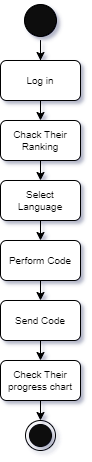

The diagram above was exported from draw.io. Its source (the exported page's mxGraphModel, read from the mxfile embedded in the PNG):
<mxGraphModel dx="880" dy="572" grid="1" gridSize="10" guides="1" tooltips="1" connect="1" arrows="1" fold="1" page="1" pageScale="1" pageWidth="850" pageHeight="1100" math="0" shadow="0">
  <root>
    <mxCell id="0" />
    <mxCell id="1" parent="0" />
    <mxCell id="IEO1lIG9uMxuL3I3sVqN-2" value="" style="edgeStyle=orthogonalEdgeStyle;rounded=0;orthogonalLoop=1;jettySize=auto;html=1;fontSize=10;" parent="1" source="yf142DcsXgniGsICfYdM-1" edge="1">
      <mxGeometry relative="1" as="geometry">
        <mxPoint x="419.9999999999999" y="180" as="targetPoint" />
      </mxGeometry>
    </mxCell>
    <mxCell id="yf142DcsXgniGsICfYdM-1" value="" style="ellipse;html=1;shape=startState;fontSize=12;fillColor=#080808;" parent="1" vertex="1">
      <mxGeometry x="400" y="120" width="40" height="40" as="geometry" />
    </mxCell>
    <mxCell id="aiabJ_m5zsWeA031PfLF-1" value="&lt;font size=&quot;1&quot;&gt;Log in&lt;/font&gt;" style="rounded=1;whiteSpace=wrap;html=1;fontSize=7;" parent="1" vertex="1">
      <mxGeometry x="380" y="180" width="80" height="40" as="geometry" />
    </mxCell>
    <mxCell id="aiabJ_m5zsWeA031PfLF-2" value="" style="edgeStyle=orthogonalEdgeStyle;rounded=0;orthogonalLoop=1;jettySize=auto;html=1;fontSize=10;exitX=0.5;exitY=1;exitDx=0;exitDy=0;entryX=0.5;entryY=0;entryDx=0;entryDy=0;" parent="1" source="aiabJ_m5zsWeA031PfLF-1" target="aiabJ_m5zsWeA031PfLF-3" edge="1">
      <mxGeometry relative="1" as="geometry">
        <mxPoint x="429.9999999999999" y="170" as="sourcePoint" />
        <mxPoint x="420" y="240" as="targetPoint" />
      </mxGeometry>
    </mxCell>
    <mxCell id="aiabJ_m5zsWeA031PfLF-3" value="&lt;font size=&quot;1&quot;&gt;Chack Their Ranking&lt;/font&gt;&lt;span style=&quot;color: rgba(0, 0, 0, 0); font-family: monospace; font-size: 0px; text-align: start;&quot;&gt;%3CmxGraphModel%3E%3Croot%3E%3CmxCell%20id%3D%220%22%2F%3E%3CmxCell%20id%3D%221%22%20parent%3D%220%22%2F%3E%3CmxCell%20id%3D%222%22%20value%3D%22%26lt%3Bfont%20size%3D%26quot%3B1%26quot%3B%26gt%3BLog%20in%26lt%3B%2Ffont%26gt%3B%22%20style%3D%22rounded%3D1%3BwhiteSpace%3Dwrap%3Bhtml%3D1%3BstrokeColor%3D%230a0a0a%3BfontSize%3D7%3B%22%20vertex%3D%221%22%20parent%3D%221%22%3E%3CmxGeometry%20x%3D%22380%22%20y%3D%22180%22%20width%3D%2280%22%20height%3D%2240%22%20as%3D%22geometry%22%2F%3E%3C%2FmxCell%3E%3C%2Froot%3E%3C%2FmxGraphModel%3E&lt;/span&gt;" style="rounded=1;whiteSpace=wrap;html=1;fontSize=7;" parent="1" vertex="1">
      <mxGeometry x="380" y="240" width="80" height="40" as="geometry" />
    </mxCell>
    <mxCell id="aiabJ_m5zsWeA031PfLF-4" value="&lt;font size=&quot;1&quot;&gt;Select &lt;br&gt;Language&lt;/font&gt;" style="rounded=1;whiteSpace=wrap;html=1;fontSize=7;" parent="1" vertex="1">
      <mxGeometry x="380" y="300" width="80" height="40" as="geometry" />
    </mxCell>
    <mxCell id="aiabJ_m5zsWeA031PfLF-5" value="" style="edgeStyle=orthogonalEdgeStyle;rounded=0;orthogonalLoop=1;jettySize=auto;html=1;fontSize=10;exitX=0.5;exitY=1;exitDx=0;exitDy=0;entryX=0.5;entryY=0;entryDx=0;entryDy=0;" parent="1" source="aiabJ_m5zsWeA031PfLF-3" target="aiabJ_m5zsWeA031PfLF-4" edge="1">
      <mxGeometry relative="1" as="geometry">
        <mxPoint x="430" y="229.99999999999994" as="sourcePoint" />
        <mxPoint x="430" y="250.00000000000006" as="targetPoint" />
      </mxGeometry>
    </mxCell>
    <mxCell id="aiabJ_m5zsWeA031PfLF-6" value="&lt;font size=&quot;1&quot;&gt;Send Code&lt;/font&gt;" style="rounded=1;whiteSpace=wrap;html=1;fontSize=7;" parent="1" vertex="1">
      <mxGeometry x="380" y="420" width="80" height="40" as="geometry" />
    </mxCell>
    <mxCell id="aiabJ_m5zsWeA031PfLF-7" value="&lt;font size=&quot;1&quot;&gt;Perform Code&lt;/font&gt;" style="rounded=1;whiteSpace=wrap;html=1;fontSize=7;" parent="1" vertex="1">
      <mxGeometry x="380" y="360" width="80" height="40" as="geometry" />
    </mxCell>
    <mxCell id="aiabJ_m5zsWeA031PfLF-8" value="" style="edgeStyle=orthogonalEdgeStyle;rounded=0;orthogonalLoop=1;jettySize=auto;html=1;fontSize=10;exitX=0.5;exitY=1;exitDx=0;exitDy=0;entryX=0.5;entryY=0;entryDx=0;entryDy=0;" parent="1" source="aiabJ_m5zsWeA031PfLF-4" target="aiabJ_m5zsWeA031PfLF-7" edge="1">
      <mxGeometry relative="1" as="geometry">
        <mxPoint x="430" y="290" as="sourcePoint" />
        <mxPoint x="430" y="310" as="targetPoint" />
      </mxGeometry>
    </mxCell>
    <mxCell id="aiabJ_m5zsWeA031PfLF-9" value="" style="edgeStyle=orthogonalEdgeStyle;rounded=0;orthogonalLoop=1;jettySize=auto;html=1;fontSize=10;exitX=0.5;exitY=1;exitDx=0;exitDy=0;entryX=0.5;entryY=0;entryDx=0;entryDy=0;" parent="1" source="aiabJ_m5zsWeA031PfLF-7" target="aiabJ_m5zsWeA031PfLF-6" edge="1">
      <mxGeometry relative="1" as="geometry">
        <mxPoint x="440" y="300" as="sourcePoint" />
        <mxPoint x="440" y="320" as="targetPoint" />
      </mxGeometry>
    </mxCell>
    <mxCell id="aiabJ_m5zsWeA031PfLF-11" value="&lt;font size=&quot;1&quot;&gt;Check Their progress chart&lt;/font&gt;" style="rounded=1;whiteSpace=wrap;html=1;fontSize=7;" parent="1" vertex="1">
      <mxGeometry x="380" y="480" width="80" height="40" as="geometry" />
    </mxCell>
    <mxCell id="aiabJ_m5zsWeA031PfLF-12" value="" style="edgeStyle=orthogonalEdgeStyle;rounded=0;orthogonalLoop=1;jettySize=auto;html=1;fontSize=10;exitX=0.5;exitY=1;exitDx=0;exitDy=0;entryX=0.5;entryY=0;entryDx=0;entryDy=0;" parent="1" source="aiabJ_m5zsWeA031PfLF-6" target="aiabJ_m5zsWeA031PfLF-11" edge="1">
      <mxGeometry relative="1" as="geometry">
        <mxPoint x="430" y="410" as="sourcePoint" />
        <mxPoint x="430" y="430" as="targetPoint" />
      </mxGeometry>
    </mxCell>
    <mxCell id="aiabJ_m5zsWeA031PfLF-13" value="" style="edgeStyle=orthogonalEdgeStyle;rounded=0;orthogonalLoop=1;jettySize=auto;html=1;fontSize=10;exitX=0.5;exitY=1;exitDx=0;exitDy=0;entryX=0.5;entryY=0;entryDx=0;entryDy=0;" parent="1" source="aiabJ_m5zsWeA031PfLF-11" target="3HFn4evxrCgldxs3nAU_-1" edge="1">
      <mxGeometry relative="1" as="geometry">
        <mxPoint x="440" y="420" as="sourcePoint" />
        <mxPoint x="420" y="540" as="targetPoint" />
      </mxGeometry>
    </mxCell>
    <mxCell id="3HFn4evxrCgldxs3nAU_-1" value="" style="ellipse;html=1;shape=endState;fontSize=12;fillColor=#0d0c0c;" parent="1" vertex="1">
      <mxGeometry x="405" y="540" width="30" height="30" as="geometry" />
    </mxCell>
  </root>
</mxGraphModel>